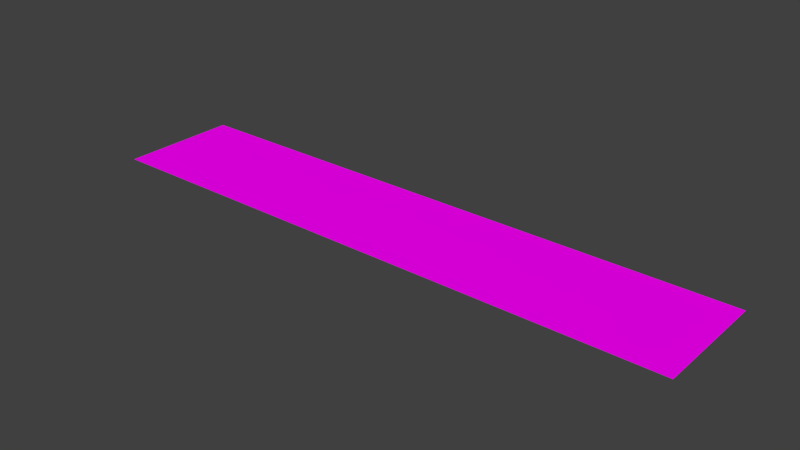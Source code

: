 # Source: ziellinie.blend  (saved by Blender 2.71.0; exported with 4.5.12 LTS)
import bpy
from mathutils import Matrix  # noqa: F401  (used for matrix-valued properties, if any)

bpy.ops.wm.read_factory_settings(use_empty=True)
scene = bpy.context.scene
scene.name = 'Scene'

# ---- collections
col_collection_1 = bpy.data.collections.new('Collection 1'); scene.collection.children.link(col_collection_1)

# ---- images (referenced by path relative to the original .blend; pixels are not part of the script)
import os
ASSET_DIR = os.environ.get("B2B_ASSET_DIR", "")  # directory of the original .blend (textures are referenced by path, not embedded)
HERE = os.path.dirname(os.path.abspath(__file__))  # packed textures are extracted next to this script under _unpacked/

def load_image(name, relpath, width, height, colorspace="sRGB"):
    """Load a texture the original file referenced (path relative to the .blend, or extracted next to this script)."""
    p = next((c for c in (os.path.join(HERE, relpath), os.path.join(ASSET_DIR, relpath)) if relpath and os.path.exists(c)), "")
    if p:
        img = bpy.data.images.load(p, check_existing=True)
        img.name = name
    else:  # same state as the original file: an image datablock whose file is absent (Cycles renders it pink)
        img = bpy.data.images.new(name, width, height)
        img.source = "FILE"
        img.filepath = "//" + (relpath or name)
    img.colorspace_settings.name = colorspace
    return img
img_ziellinie_jpg = load_image('ziellinie.jpg', 'ziellinie.jpg', 1024, 1024, 'sRGB')

# ---- materials (node trees are filled in below, after node groups)
mat_material_002 = bpy.data.materials.new('Material.002')
mat_material_002.alpha_threshold = 0.0
mat_material_002.roughness = 0.5
mat_material_002.line_color = (0.0, 0.0, 0.0, 1.0)

# ---- material node trees
mat_material_002.use_nodes = True; mat_material_002.node_tree.nodes.clear()
_N = mat_material_002.node_tree.nodes; _L = mat_material_002.node_tree.links
n0 = _N.new('ShaderNodeOutputMaterial'); n0.name = 'Material Output'; n0.location = (300, 300)
n1 = _N.new('ShaderNodeBsdfDiffuse'); n1.name = 'Diffuse BSDF'; n1.location = (10, 300)
n2 = _N.new('ShaderNodeTexImage'); n2.name = 'Image Texture'; n2.location = (-180, 300)
n2.width = 140
n2.image = img_ziellinie_jpg
_L.new(n1.outputs[0], n0.inputs[0])
_L.new(n2.outputs[0], n1.inputs[0])
n0.is_active_output = True

# ---- world
world_world = bpy.data.worlds.new('World'); scene.world = world_world
world_world.color = (0.05088, 0.05088, 0.05088)
world_world.use_sun_shadow = False
world_world.sun_shadow_jitter_overblur = 0.0
world_world.cycles.sampling_method = 'MANUAL'
world_world.cycles.sample_map_resolution = 256

# ---- meshes
me_plane = bpy.data.meshes.new('Plane')
me_plane.from_pydata([(-1.0, -1.0, 0.0), (1.0, -1.0, 0.0), (-1.0, 1.0, 0.0), (1.0, 1.0, 0.0)], [], [(0, 1, 3, 2)])
_uv = me_plane.uv_layers.new(name='UVMap')
_uv.uv.foreach_set('vector', [0.0001001, 9.998e-05, 0.9999, 0.0001, 0.9999, 0.9999, 9.998e-05, 0.9999])
me_plane.materials.append(mat_material_002)
me_plane.use_remesh_preserve_volume = False
me_plane.use_remesh_preserve_attributes = False
me_plane.use_mirror_vertex_groups = False
me_plane.update()

# ---- objects
ob_plane = bpy.data.objects.new('Plane', me_plane)

# ---- transforms, parenting, visibility, modifiers, constraints
ob_plane.location = (0.0, 0.0, 0.0)
ob_plane.scale = (0.5, 0.1, 0.1084)
ob_plane.lineart.crease_threshold = 0.0

# ---- collection membership
col_collection_1.objects.link(ob_plane)

# ---- scene / render settings (as saved in the file)
scene.frame_start = 1; scene.frame_end = 250; scene.frame_set(1)
scene.render.engine = 'CYCLES'
scene.render.resolution_percentage = 50
scene.render.dither_intensity = 0.0
scene.cycles.use_denoising = False
scene.cycles.samples = 10
scene.cycles.sampling_pattern = 'TABULATED_SOBOL'
scene.cycles.light_sampling_threshold = 0.0
scene.cycles.use_adaptive_sampling = False
scene.cycles.use_light_tree = False
scene.cycles.blur_glossy = 0.0
scene.cycles.volume_bounces = 1
scene.cycles.pixel_filter_type = 'GAUSSIAN'
scene.cycles.sample_clamp_indirect = 0.0
scene.view_settings.view_transform = 'Standard'
bpy.context.view_layer.update()

# ---- added for rendering (the .blend has no active camera and no usable light): camera, sun
cam_auto = bpy.data.cameras.new('AutoCamera')
cam_auto.lens = 50.0
cam_auto.sensor_width = 36.0
cam_auto.clip_end = 1000.0
ob_auto_camera = bpy.data.objects.new('AutoCamera', cam_auto)
scene.collection.objects.link(ob_auto_camera)
ob_auto_camera.location = (0.943548, -1.13226, 0.754838)
ob_auto_camera.rotation_euler = (1.09748, -7.21219e-08, 0.694738)
scene.camera = ob_auto_camera
light_auto_sun = bpy.data.lights.new('AutoSun', 'SUN')
light_auto_sun.energy = 3.0
light_auto_sun.angle = 0.0523599
ob_auto_sun = bpy.data.objects.new('AutoSun', light_auto_sun)
scene.collection.objects.link(ob_auto_sun)
ob_auto_sun.rotation_euler = (0.872665, 0.174533, 0.523599)
bpy.context.view_layer.update()

